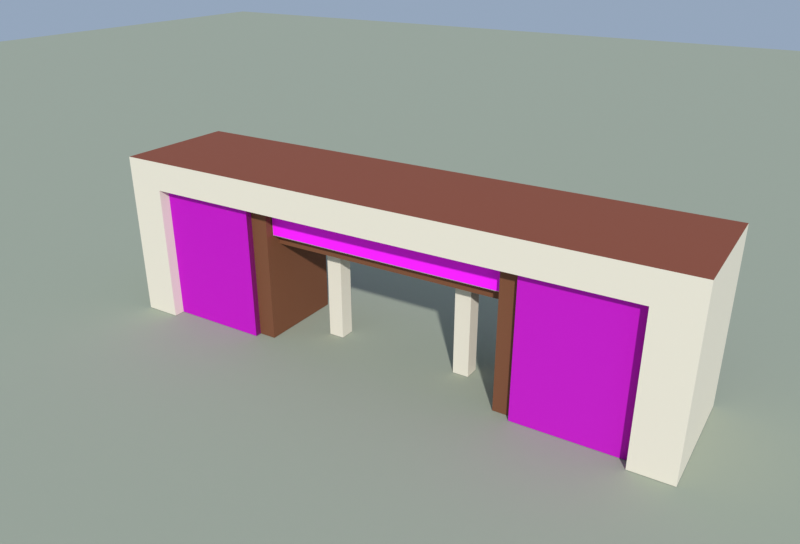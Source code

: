 # Source: laoxiaomen.blend  (saved by Blender 5.1.30; exported with 4.5.12 LTS)
import bpy
from mathutils import Matrix  # noqa: F401  (used for matrix-valued properties, if any)

bpy.ops.wm.read_factory_settings(use_empty=True)
scene = bpy.context.scene
scene.name = 'Scene'

# ---- collections
col_x = bpy.data.collections.new('老校门'); scene.collection.children.link(col_x)
col_preview = bpy.data.collections.new('_preview'); scene.collection.children.link(col_preview)

# ---- images (referenced by path relative to the original .blend; pixels are not part of the script)
import os
ASSET_DIR = os.environ.get("B2B_ASSET_DIR", "")  # directory of the original .blend (textures are referenced by path, not embedded)
HERE = os.path.dirname(os.path.abspath(__file__))  # packed textures are extracted next to this script under _unpacked/

def load_image(name, relpath, width, height, colorspace="sRGB"):
    """Load a texture the original file referenced (path relative to the .blend, or extracted next to this script)."""
    p = next((c for c in (os.path.join(HERE, relpath), os.path.join(ASSET_DIR, relpath)) if relpath and os.path.exists(c)), "")
    if p:
        img = bpy.data.images.load(p, check_existing=True)
        img.name = name
    else:  # same state as the original file: an image datablock whose file is absent (Cycles renders it pink)
        img = bpy.data.images.new(name, width, height)
        img.source = "FILE"
        img.filepath = "//" + (relpath or name)
    img.colorspace_settings.name = colorspace
    return img
img_brick_red_jpg = load_image('brick_red.jpg', 'textures/brick_red.jpg', 1024, 1024, 'sRGB')
img_brick_red_n_jpg = load_image('brick_red_n.jpg', 'textures/brick_red_n.jpg', 1024, 1024, 'Non-Color')
img_gate_beam_jpg = load_image('gate_beam.jpg', 'textures/gate_beam.jpg', 1024, 1024, 'sRGB')

# ---- materials (node trees are filled in below, after node groups)
mat_gate_cream = bpy.data.materials.new('gate_cream')
mat_gate_cream.use_backface_culling = True
mat_gate_cream.diffuse_color = (0.807, 0.7379, 0.6038, 1.0)
mat_gate_top = bpy.data.materials.new('gate_top')
mat_gate_top.use_backface_culling = True
mat_gate_top.diffuse_color = (0.2705, 0.06848, 0.0319, 1.0)
mat_brick_red = bpy.data.materials.new('brick_red')
mat_brick_red.use_backface_culling = True
mat_brick_red.diffuse_color = (0.3231, 0.1022, 0.04667, 1.0)
mat_wood = bpy.data.materials.new('wood')
mat_wood.use_backface_culling = True
mat_wood.diffuse_color = (0.1946, 0.06848, 0.02732, 1.0)
mat_stone = bpy.data.materials.new('stone')
mat_stone.use_backface_culling = True
mat_stone.diffuse_color = (0.6514, 0.6172, 0.552, 1.0)
mat_gate_beam = bpy.data.materials.new('gate_beam')
mat_gate_beam.use_backface_culling = True
mat_gate_beam.diffuse_color = (0.5089, 0.4678, 0.3813, 1.0)
mat_ground = bpy.data.materials.new('ground')
mat_ground.use_backface_culling = True
mat_ground.diffuse_color = (0.3663, 0.3968, 0.305, 1.0)

# ---- material node trees
mat_gate_cream.use_nodes = True; mat_gate_cream.node_tree.nodes.clear()
_N = mat_gate_cream.node_tree.nodes; _L = mat_gate_cream.node_tree.links
n0 = _N.new('ShaderNodeBsdfPrincipled'); n0.name = 'Principled BSDF'; n0.location = (-200, 100)
n0.inputs[0].default_value = (0.807, 0.7379, 0.6038, 1.0)
n0.inputs[2].default_value = 0.85
n1 = _N.new('ShaderNodeOutputMaterial'); n1.name = 'Material Output'; n1.location = (200, 100)
_L.new(n0.outputs[0], n1.inputs[0])
n1.is_active_output = True
mat_gate_top.use_nodes = True; mat_gate_top.node_tree.nodes.clear()
_N = mat_gate_top.node_tree.nodes; _L = mat_gate_top.node_tree.links
n0 = _N.new('ShaderNodeBsdfPrincipled'); n0.name = 'Principled BSDF'; n0.location = (-200, 100)
n0.inputs[0].default_value = (0.2705, 0.06848, 0.0319, 1.0)
n0.inputs[2].default_value = 0.8
n1 = _N.new('ShaderNodeOutputMaterial'); n1.name = 'Material Output'; n1.location = (200, 100)
_L.new(n0.outputs[0], n1.inputs[0])
n1.is_active_output = True
mat_brick_red.use_nodes = True; mat_brick_red.node_tree.nodes.clear()
_N = mat_brick_red.node_tree.nodes; _L = mat_brick_red.node_tree.links
n0 = _N.new('ShaderNodeBsdfPrincipled'); n0.name = 'Principled BSDF'; n0.location = (-200, 100)
n0.inputs[2].default_value = 0.85
n1 = _N.new('ShaderNodeOutputMaterial'); n1.name = 'Material Output'; n1.location = (200, 100)
n2 = _N.new('ShaderNodeTexImage'); n2.name = 'Image Texture'; n2.location = (-400, 200)
n2.image = img_brick_red_jpg
n3 = _N.new('ShaderNodeTexImage'); n3.name = 'Image Texture.001'; n3.location = (0, 0)
n3.image = img_brick_red_n_jpg
n4 = _N.new('ShaderNodeNormalMap'); n4.name = 'Normal Map'; n4.location = (0, 0)
_L.new(n0.outputs[0], n1.inputs[0])
_L.new(n2.outputs[0], n0.inputs[0])
_L.new(n3.outputs[0], n4.inputs[1])
_L.new(n4.outputs[0], n0.inputs[5])
n1.is_active_output = True
mat_wood.use_nodes = True; mat_wood.node_tree.nodes.clear()
_N = mat_wood.node_tree.nodes; _L = mat_wood.node_tree.links
n0 = _N.new('ShaderNodeBsdfPrincipled'); n0.name = 'Principled BSDF'; n0.location = (-200, 100)
n0.inputs[0].default_value = (0.1946, 0.06848, 0.02732, 1.0)
n0.inputs[2].default_value = 0.8
n1 = _N.new('ShaderNodeOutputMaterial'); n1.name = 'Material Output'; n1.location = (200, 100)
_L.new(n0.outputs[0], n1.inputs[0])
n1.is_active_output = True
mat_stone.use_nodes = True; mat_stone.node_tree.nodes.clear()
_N = mat_stone.node_tree.nodes; _L = mat_stone.node_tree.links
n0 = _N.new('ShaderNodeBsdfPrincipled'); n0.name = 'Principled BSDF'; n0.location = (-200, 100)
n0.inputs[0].default_value = (0.6514, 0.6172, 0.552, 1.0)
n0.inputs[2].default_value = 0.85
n1 = _N.new('ShaderNodeOutputMaterial'); n1.name = 'Material Output'; n1.location = (200, 100)
_L.new(n0.outputs[0], n1.inputs[0])
n1.is_active_output = True
mat_gate_beam.use_nodes = True; mat_gate_beam.node_tree.nodes.clear()
_N = mat_gate_beam.node_tree.nodes; _L = mat_gate_beam.node_tree.links
n0 = _N.new('ShaderNodeBsdfPrincipled'); n0.name = 'Principled BSDF'; n0.location = (-200, 100)
n0.inputs[2].default_value = 0.85
n1 = _N.new('ShaderNodeOutputMaterial'); n1.name = 'Material Output'; n1.location = (200, 100)
n2 = _N.new('ShaderNodeTexImage'); n2.name = 'Image Texture'; n2.location = (-400, 200)
n2.image = img_gate_beam_jpg
_L.new(n0.outputs[0], n1.inputs[0])
_L.new(n2.outputs[0], n0.inputs[0])
n1.is_active_output = True
mat_ground.use_nodes = True; mat_ground.node_tree.nodes.clear()
_N = mat_ground.node_tree.nodes; _L = mat_ground.node_tree.links
n0 = _N.new('ShaderNodeBsdfPrincipled'); n0.name = 'Principled BSDF'; n0.location = (-200, 100)
n0.inputs[0].default_value = (0.3663, 0.3968, 0.305, 1.0)
n0.inputs[2].default_value = 1.0
n1 = _N.new('ShaderNodeOutputMaterial'); n1.name = 'Material Output'; n1.location = (200, 100)
_L.new(n0.outputs[0], n1.inputs[0])
n1.is_active_output = True

# ---- world
world_sky = bpy.data.worlds.new('sky'); scene.world = world_sky
world_sky.use_nodes = True; world_sky.node_tree.nodes.clear()
_N = world_sky.node_tree.nodes; _L = world_sky.node_tree.links
n0 = _N.new('ShaderNodeBackground'); n0.name = 'Background'; n0.location = (-200, 100)
n0.inputs[0].default_value = (0.55, 0.7, 0.92, 1.0)
n0.inputs[1].default_value = 0.55
n1 = _N.new('ShaderNodeOutputWorld'); n1.name = 'World Output'; n1.location = (200, 100)
_L.new(n0.outputs[0], n1.inputs[0])
n1.is_active_output = True

# ---- cameras
cam_cam = bpy.data.cameras.new('cam')
cam_cam.clip_end = 323.5
cam_cam.lens = 35.0

# ---- lights
light_sun = bpy.data.lights.new('sun', 'SUN')
light_sun.angle = 0.03491
light_sun.energy = 3.0

# ---- meshes
me_x = bpy.data.meshes.new('老校门')
me_x.from_pydata([(-12.5, 2.8, 6.2), (-12.5, -2.8, 6.2), (-12.5, -2.8, 7.5), (-12.5, 2.8, 7.5), (12.5, -2.8, 6.2), (12.5, -2.8, 7.5), (12.5, 2.8, 6.2), (12.5, 2.8, 7.5), (-12.5, 2.8, 0.0), (-12.5, -2.8, 0.0), (-10.8, -2.8, 0.0), (-10.8, -2.8, 6.2), (-10.8, 2.8, 0.0), (-10.8, 2.8, 6.2), (-10.8, 2.3, 0.0), (-10.8, -2.3, 0.0), (-10.8, -2.3, 6.2), (-10.8, 2.3, 6.2), (-6.2, -2.3, 0.0), (-6.2, -2.3, 6.2), (-6.2, 2.3, 0.0), (-6.2, 2.3, 6.2), (-6.2, 2.0, 0.0), (-6.2, -2.0, 0.0), (-6.2, -2.0, 6.2), (-6.2, 2.0, 6.2), (-5.4, -2.0, 0.0), (-5.4, -2.0, 6.2), (-5.4, 2.0, 0.0), (-5.4, 2.0, 6.2), (-3.5, 0.35, 0.0), (-3.5, -0.35, 0.0), (-3.5, -0.35, 4.3), (-3.5, 0.35, 4.3), (-2.8, -0.35, 0.0), (-2.8, -0.35, 4.3), (-2.8, 0.35, 0.0), (-2.8, 0.35, 4.3), (10.8, 2.8, 0.0), (10.8, -2.8, 0.0), (10.8, -2.8, 6.2), (10.8, 2.8, 6.2), (12.5, -2.8, 0.0), (12.5, 2.8, 0.0), (6.2, 2.3, 0.0), (6.2, -2.3, 0.0), (6.2, -2.3, 6.2), (6.2, 2.3, 6.2), (10.8, -2.3, 0.0), (10.8, -2.3, 6.2), (10.8, 2.3, 0.0), (10.8, 2.3, 6.2), (5.4, 2.0, 0.0), (5.4, -2.0, 0.0), (5.4, -2.0, 6.2), (5.4, 2.0, 6.2), (6.2, -2.0, 0.0), (6.2, -2.0, 6.2), (6.2, 2.0, 0.0), (6.2, 2.0, 6.2), (2.8, 0.35, 0.0), (2.8, -0.35, 0.0), (2.8, -0.35, 4.3), (2.8, 0.35, 4.3), (3.5, -0.35, 0.0), (3.5, -0.35, 4.3), (3.5, 0.35, 0.0), (3.5, 0.35, 4.3), (-5.4, 1.6, 4.8), (-5.4, -1.6, 4.8), (-5.4, -1.6, 6.2), (-5.4, 1.6, 6.2), (5.4, -1.6, 4.8), (5.4, -1.6, 6.2), (5.4, 1.6, 4.8), (5.4, 1.6, 6.2), (-5.4, 1.2, 4.3), (-5.4, -1.2, 4.3), (-5.4, -1.2, 4.8), (-5.4, 1.2, 4.8), (5.4, -1.2, 4.3), (5.4, -1.2, 4.8), (5.4, 1.2, 4.3), (5.4, 1.2, 4.8), (-5.35, -1.65, 4.85), (5.35, -1.65, 4.85), (5.35, -1.65, 6.15), (-5.35, -1.65, 6.15), (5.35, 1.65, 4.85), (-5.35, 1.65, 4.85), (-5.35, 1.65, 6.15), (5.35, 1.65, 6.15)], [], [(0, 1, 2, 3), (1, 4, 5, 2), (4, 6, 7, 5), (6, 0, 3, 7), (3, 2, 5, 7), (6, 4, 1, 0), (8, 9, 1, 0), (9, 10, 11, 1), (10, 12, 13, 11), (12, 8, 0, 13), (14, 15, 16, 17), (15, 18, 19, 16), (18, 20, 21, 19), (20, 14, 17, 21), (22, 23, 24, 25), (23, 26, 27, 24), (26, 28, 29, 27), (28, 22, 25, 29), (30, 31, 32, 33), (31, 34, 35, 32), (34, 36, 37, 35), (36, 30, 33, 37), (38, 39, 40, 41), (39, 42, 4, 40), (42, 43, 6, 4), (43, 38, 41, 6), (44, 45, 46, 47), (45, 48, 49, 46), (48, 50, 51, 49), (50, 44, 47, 51), (52, 53, 54, 55), (53, 56, 57, 54), (56, 58, 59, 57), (58, 52, 55, 59), (60, 61, 62, 63), (61, 64, 65, 62), (64, 66, 67, 65), (66, 60, 63, 67), (68, 69, 70, 71), (69, 72, 73, 70), (72, 74, 75, 73), (74, 68, 71, 75), (74, 72, 69, 68), (76, 77, 78, 79), (77, 80, 81, 78), (80, 82, 83, 81), (82, 76, 79, 83), (82, 80, 77, 76), (84, 85, 86, 87), (88, 89, 90, 91)])
me_x.polygons.foreach_set('material_index', [0, 0, 0, 0, 1, 0, 0, 0, 0, 0, 2, 2, 2, 2, 3, 3, 3, 3, 0, 0, 0, 0, 0, 0, 0, 0, 2, 2, 2, 2, 3, 3, 3, 3, 0, 0, 0, 0, 4, 4, 4, 4, 4, 3, 3, 3, 3, 3, 5, 5])
_uv = me_x.uv_layers.new(name='UVMap')
_uv.uv.foreach_set('vector', [0.0, 4.769, 1.0, 4.769, 1.0, 5.769, 0.0, 5.769, 0.0, 4.769, 6.0, 4.769, 6.0, 5.769, 0.0, 5.769, 0.0, 4.769, 1.0, 4.769, 1.0, 5.769, 0.0, 5.769, 0.0, 4.769, 6.0, 4.769, 6.0, 5.769, 0.0, 5.769, 153.4, 66.2, 153.4, 64.8, 159.6, 64.8, 159.6, 66.2, 159.6, 66.2, 159.6, 64.8, 153.4, 64.8, 153.4, 66.2, 0.0, 0.0, 3.0, 0.0, 3.0, 3.1, 0.0, 3.1, 0.0, 0.0, 1.0, 0.0, 1.0, 3.1, 0.0, 3.1, 0.0, 0.0, 3.0, 0.0, 3.0, 3.1, 0.0, 3.1, 0.0, 0.0, 1.0, 0.0, 1.0, 3.1, 0.0, 3.1, 0.0, 0.0, 2.3, 0.0, 2.3, 3.1, 0.0, 3.1, 0.0, 0.0, 2.3, 0.0, 2.3, 3.1, 0.0, 3.1, 0.0, 0.0, 2.3, 0.0, 2.3, 3.1, 0.0, 3.1, 0.0, 0.0, 2.3, 0.0, 2.3, 3.1, 0.0, 3.1, 0.0, 0.0, 5.0, 0.0, 5.0, 3.1, 0.0, 3.1, 0.0, 0.0, 1.0, 0.0, 1.0, 3.1, 0.0, 3.1, 0.0, 0.0, 5.0, 0.0, 5.0, 3.1, 0.0, 3.1, 0.0, 0.0, 1.0, 0.0, 1.0, 3.1, 0.0, 3.1, 0.0, 0.0, 1.0, 0.0, 1.0, 2.15, 0.0, 2.15, 0.0, 0.0, 1.0, 0.0, 1.0, 2.15, 0.0, 2.15, 0.0, 0.0, 1.0, 0.0, 1.0, 2.15, 0.0, 2.15, 0.0, 0.0, 1.0, 0.0, 1.0, 2.15, 0.0, 2.15, 0.0, 0.0, 3.0, 0.0, 3.0, 3.1, 0.0, 3.1, 0.0, 0.0, 1.0, 0.0, 1.0, 3.1, 0.0, 3.1, 0.0, 0.0, 3.0, 0.0, 3.0, 3.1, 0.0, 3.1, 0.0, 0.0, 1.0, 0.0, 1.0, 3.1, 0.0, 3.1, 0.0, 0.0, 2.3, 0.0, 2.3, 3.1, 0.0, 3.1, 0.0, 0.0, 2.3, 0.0, 2.3, 3.1, 0.0, 3.1, 0.0, 0.0, 2.3, 0.0, 2.3, 3.1, 0.0, 3.1, 0.0, 0.0, 2.3, 0.0, 2.3, 3.1, 0.0, 3.1, 0.0, 0.0, 5.0, 0.0, 5.0, 3.1, 0.0, 3.1, 0.0, 0.0, 1.0, 0.0, 1.0, 3.1, 0.0, 3.1, 0.0, 0.0, 5.0, 0.0, 5.0, 3.1, 0.0, 3.1, 0.0, 0.0, 1.0, 0.0, 1.0, 3.1, 0.0, 3.1, 0.0, 0.0, 1.0, 0.0, 1.0, 2.15, 0.0, 2.15, 0.0, 0.0, 1.0, 0.0, 1.0, 2.15, 0.0, 2.15, 0.0, 0.0, 1.0, 0.0, 1.0, 2.15, 0.0, 2.15, 0.0, 0.0, 1.0, 0.0, 1.0, 2.15, 0.0, 2.15, 0.0, 3.429, 2.0, 3.429, 2.0, 4.429, 0.0, 4.429, 0.0, 3.429, 5.0, 3.429, 5.0, 4.429, 0.0, 4.429, 0.0, 3.429, 2.0, 3.429, 2.0, 4.429, 0.0, 4.429, 0.0, 3.429, 5.0, 3.429, 5.0, 4.429, 0.0, 4.429, 157.9, 65.9, 157.9, 65.1, 155.1, 65.1, 155.1, 65.9, 0.0, 8.6, 2.0, 8.6, 2.0, 9.6, 0.0, 9.6, 0.0, 8.6, 11.0, 8.6, 11.0, 9.6, 0.0, 9.6, 0.0, 8.6, 2.0, 8.6, 2.0, 9.6, 0.0, 9.6, 0.0, 8.6, 11.0, 8.6, 11.0, 9.6, 0.0, 9.6, 157.9, 65.8, 157.9, 65.2, 155.1, 65.2, 155.1, 65.8, 0.0, 0.0, 1.0, 0.0, 1.0, 1.0, 0.0, 1.0, 0.0, 0.0, 1.0, 0.0, 1.0, 1.0, 0.0, 1.0])
me_x.materials.append(mat_gate_cream)
me_x.materials.append(mat_gate_top)
me_x.materials.append(mat_brick_red)
me_x.materials.append(mat_wood)
me_x.materials.append(mat_stone)
me_x.materials.append(mat_gate_beam)
me_x.update()
me_ground = bpy.data.meshes.new('ground')
me_ground.from_pydata([(-106.8, -106.8, -0.02), (106.8, -106.8, -0.02), (106.8, 106.8, -0.02), (-106.8, 106.8, -0.02)], [], [(0, 1, 2, 3)])
me_ground.materials.append(mat_ground)
me_ground.update()

# ---- objects
ob_x = bpy.data.objects.new('老校门', me_x)
ob_ground = bpy.data.objects.new('ground', me_ground)
ob_sun = bpy.data.objects.new('sun', light_sun)
ob_cam = bpy.data.objects.new('cam', cam_cam)

# ---- transforms, parenting, visibility, modifiers, constraints
ob_x.location = (0.0, 0.0, 0.0)
ob_ground.location = (0.0, 0.0, 0.0)
ob_sun.location = (0.0, 0.0, 0.0)
ob_sun.rotation_euler = (0.9979, -2.345e-08, 0.6327)
ob_cam.location = (15.66, -25.06, 16.91)
ob_cam.rotation_euler = (1.152, -4.935e-08, 0.5585)

# ---- collection membership
col_x.objects.link(ob_x)
col_preview.objects.link(ob_ground)
col_preview.objects.link(ob_sun)
col_preview.objects.link(ob_cam)

# ---- scene / render settings (as saved in the file)
scene.camera = ob_cam
scene.frame_start = 1; scene.frame_end = 250; scene.frame_set(1)
scene.render.engine = 'BLENDER_EEVEE_NEXT'
scene.render.image_settings.file_format = 'JPEG'
scene.render.image_settings.color_mode = 'RGB'
scene.render.image_settings.quality = 88
scene.render.resolution_x = 1000
scene.render.resolution_y = 680
scene.render.bake_bias = 0.0
scene.render.bake_samples = 0
scene.cycles.sampling_pattern = 'TABULATED_SOBOL'
scene.eevee.taa_render_samples = 32
scene.eevee.use_volume_custom_range = False
scene.view_settings.view_transform = 'Standard'
bpy.context.view_layer.update()
